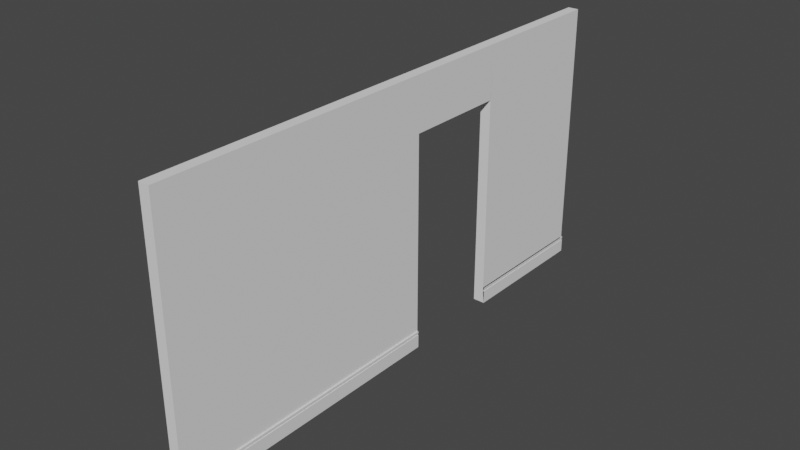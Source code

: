 # Source: CorridorWall.blend  (saved by Blender 2.81.16; exported with 4.5.12 LTS)
import bpy
from mathutils import Matrix  # noqa: F401  (used for matrix-valued properties, if any)

bpy.ops.wm.read_factory_settings(use_empty=True)
scene = bpy.context.scene
scene.name = 'Scene'

# ---- collections
col_collection = bpy.data.collections.new('Collection'); scene.collection.children.link(col_collection)

# ---- world
world_world = bpy.data.worlds.new('World'); scene.world = world_world
world_world.use_nodes = True; world_world.node_tree.nodes.clear()
_N = world_world.node_tree.nodes; _L = world_world.node_tree.links
n0 = _N.new('ShaderNodeOutputWorld'); n0.name = 'World Output'; n0.location = (300, 300)
n1 = _N.new('ShaderNodeBackground'); n1.name = 'Background'; n1.location = (10, 300)
n1.inputs[0].default_value = (0.05088, 0.05088, 0.05088, 1.0)
_L.new(n1.outputs[0], n0.inputs[0])
n0.is_active_output = True
world_world.color = (0.05088, 0.05088, 0.05088)
world_world.use_sun_shadow = False
world_world.sun_shadow_jitter_overblur = 0.0

# ---- meshes
me_cube_001 = bpy.data.meshes.new('Cube.001')
me_cube_001.from_pydata([(-1.594, -3.241, -0.9748), (-1.594, -3.241, 1.025), (-1.594, 0.6971, -0.9748), (0.4056, -3.241, -0.9748), (0.4056, -3.241, 1.025), (0.4056, 0.6971, -0.9748), (-1.594, -3.241, -0.847), (-1.594, 0.6971, -0.847), (0.4056, 0.6971, -0.847), (0.4056, -3.241, -0.847), (0.6513, 0.6971, -0.847), (0.6513, 0.6971, -0.9748), (0.6513, -3.241, -0.9748), (0.6513, -3.241, -0.847), (-1.594, 0.6971, -0.8632), (0.4056, 0.6971, -0.8632), (0.4056, -3.241, -0.8632), (-1.594, -3.241, -0.8632), (0.6513, 0.6971, -0.8632), (0.6513, -3.241, -0.8632), (-1.594, 0.6971, -0.8746), (0.4056, 0.6971, -0.8746), (0.4056, -3.241, -0.8746), (0.6513, 0.6971, -0.8746), (0.6513, -3.241, -0.8746), (-1.594, -3.241, -0.8746), (0.4239, 0.6971, -0.8632), (0.4239, -3.241, -0.8632), (0.4239, 0.6971, -0.8746), (0.4239, -3.241, -0.8746), (0.5104, 0.6971, -0.8632), (0.5104, -3.241, -0.8632), (0.5104, 0.6971, -0.8746), (0.5104, -3.241, -0.8746), (-1.594, -1.299, -0.9748), (0.4056, -1.299, -0.9748), (-1.594, -1.299, -0.8632), (0.4056, -1.299, -0.8632), (0.4056, -3.299, -0.8632), (0.6513, -3.299, -0.8632), (-1.594, -1.299, -0.8746), (0.4056, -1.299, -0.8746), (0.4056, -3.299, -0.8746), (0.6513, -3.299, -0.8746), (0.4239, -1.299, -0.8632), (0.4239, -3.299, -0.8632), (0.4239, -1.299, -0.8746), (0.4239, -3.299, -0.8746), (0.5104, -1.299, -0.8632), (0.5104, -3.299, -0.8632), (0.5104, -1.299, -0.8746), (0.5104, -3.299, -0.8746), (-1.594, -3.241, 0.6291), (-1.594, 0.6971, 0.6291), (0.4056, 0.6971, 0.6291), (0.4056, -3.241, 0.6291), (-1.594, 2.149, 1.025), (0.4056, 2.149, 1.025), (-1.594, 2.15, 0.6291), (0.4056, 2.15, 0.6291), (-0.06821, -2.546, -0.8982), (-1.594, 2.148, -0.9748), (-1.594, 4.148, -0.9748), (-1.594, 4.148, 1.025), (0.4056, 2.148, -0.9748), (0.4056, 4.148, -0.9748), (0.4056, 4.148, 1.025), (-1.594, 2.148, -0.847), (-1.594, 4.148, -0.847), (0.4056, 4.148, -0.847), (0.4056, 2.148, -0.847), (0.6513, 4.148, -0.847), (0.6513, 4.148, -0.9748), (0.6513, 2.148, -0.9748), (0.6513, 2.148, -0.847), (-1.594, 4.148, -0.8632), (0.4056, 4.148, -0.8632), (0.4056, 2.148, -0.8632), (-1.594, 2.148, -0.8632), (0.6513, 4.148, -0.8632), (0.6513, 2.148, -0.8632), (-1.594, 4.148, -0.8746), (0.4056, 2.148, -0.8746), (0.6513, 4.148, -0.8746), (0.6513, 2.148, -0.8746), (-1.594, 2.148, -0.8746), (0.4239, 4.148, -0.8632), (0.4239, 2.148, -0.8632), (0.4239, 4.148, -0.8746), (0.4239, 2.148, -0.8746), (0.5104, 4.148, -0.8632), (0.5104, 2.148, -0.8632), (0.5104, 4.148, -0.8746), (0.5104, 2.148, -0.8746)], [(38, 39), (42, 43)], [(4, 57, 56, 1), (55, 4, 1, 52), (2, 5, 3, 0), (1, 56, 58, 53, 7, 6, 52), (16, 9, 6, 17), (15, 8, 10, 18), (14, 7, 8, 15), (17, 6, 7, 14), (18, 10, 13, 19), (8, 9, 13, 10), (22, 3, 12, 24), (3, 5, 11, 12), (9, 16, 19, 13), (24, 23, 28, 29), (25, 17, 14, 20), (20, 14, 15, 21), (22, 16, 17, 25), (3, 22, 25, 0), (5, 21, 23, 11), (2, 20, 21, 5), (0, 25, 20, 2), (11, 23, 24, 12), (29, 28, 32, 33), (18, 19, 27, 26), (32, 30, 31, 33), (28, 26, 30, 32), (27, 29, 33, 31), (26, 27, 31, 30), (40, 36, 37, 41), (34, 40, 41, 35), (46, 44, 48, 50), (45, 47, 51, 49), (9, 55, 52, 6), (7, 53, 54, 8), (53, 58, 59, 54), (58, 56, 57, 59), (54, 59, 57, 4, 55, 9, 8), (67, 56, 63, 68), (68, 63, 66, 69), (69, 66, 57, 70), (70, 57, 56, 67), (62, 65, 64, 61), (66, 63, 56, 57), (77, 70, 67, 78), (76, 69, 71, 79), (75, 68, 69, 76), (78, 67, 68, 75), (79, 71, 74, 80), (64, 65, 72, 73), (84, 83, 88, 89), (85, 78, 75, 81), (82, 77, 78, 85), (64, 82, 85, 61), (61, 85, 81, 62), (72, 83, 84, 73), (89, 88, 92, 93), (79, 80, 87, 86), (92, 90, 91, 93), (86, 87, 91, 90), (67, 56, 58)])
_uv = me_cube_001.uv_layers.new(name='UVMap')
_uv.uv.foreach_set('vector', [0.75, 1.004, 0.75, 0.7539, 1.0, 0.7539, 0.9982, 1.004, 0.5755, 0.75, 0.625, 0.75, 0.625, 1.0, 0.5755, 1.0, 0.09555, 0.7217, 0.3455, 0.7217, 0.3455, 0.9717, 0.09555, 0.9717, 0.2246, 0.752, 0.2246, 1.002, 0.1751, 1.002, 0.1751, 1.002, -0.009414, 1.002, -0.009414, 0.752, 0.1751, 0.752, 0.3889, 0.75, 0.391, 0.75, 0.391, 1.0, 0.3889, 1.0, 0.5674, 0.7006, 0.5694, 0.7006, 0.5694, 0.7006, 0.5674, 0.7006, 0.09735, 0.72, 0.09937, 0.72, 0.09937, 0.97, 0.09735, 0.97, 0.9579, 0.7131, 0.9599, 0.7131, 0.9599, 0.9631, 0.9579, 0.9631, 0.7383, 0.6861, 0.7264, 0.6859, 0.7264, 8.283e-05, 0.7383, 0.0001948, 0.6421, 0.6859, 0.6421, 8.287e-05, 0.7264, 8.283e-05, 0.7264, 0.6859, 0.3875, 0.75, 0.375, 0.75, 0.375, 0.75, 0.3875, 0.75, 0.42, 0.9469, 0.42, 0.6969, 0.42, 0.6969, 0.42, 0.9469, 0.391, 0.75, 0.3889, 0.75, 0.3889, 0.75, 0.391, 0.75, 0.9656, 0.0003355, 0.9656, 0.6862, 0.8876, 0.6862, 0.8876, 0.0003355, 0.9564, 0.7131, 0.9579, 0.7131, 0.9579, 0.9631, 0.9564, 0.9631, 0.09592, 0.72, 0.09735, 0.72, 0.09735, 0.97, 0.09592, 0.97, 0.3875, 0.75, 0.3889, 0.75, 0.3889, 1.0, 0.3875, 1.0, 0.375, 0.75, 0.3875, 0.75, 0.3875, 1.0, 0.375, 1.0, 0.3998, 0.7449, 0.4123, 0.7449, 0.4123, 0.7449, 0.3998, 0.7449, 0.0834, 0.72, 0.09592, 0.72, 0.09592, 0.97, 0.0834, 0.97, 0.9439, 0.7131, 0.9564, 0.7131, 0.9564, 0.9631, 0.9439, 0.9631, 0.9999, 0.6862, 0.9656, 0.6862, 0.9656, 0.0003355, 0.9999, 0.0003354, 0.8876, 0.0003355, 0.8876, 0.6862, 0.8579, 0.6862, 0.8579, 0.0003356, 0.7383, 0.6861, 0.7383, 0.0001948, 0.8163, 0.0001948, 0.8163, 0.6861, 0.8579, 0.6862, 0.846, 0.6861, 0.846, 0.0001948, 0.8579, 0.0003356, 0.4449, 0.7356, 0.4463, 0.7356, 0.4463, 0.7356, 0.4449, 0.7356, 0.3889, 0.75, 0.3875, 0.75, 0.3875, 0.75, 0.3889, 0.75, 0.8163, 0.6861, 0.8163, 0.0001948, 0.846, 0.0001948, 0.846, 0.6861, 0.09592, 0.72, 0.09735, 0.72, 0.09735, 0.97, 0.09592, 0.97, 0.0834, 0.72, 0.09592, 0.72, 0.09592, 0.97, 0.0834, 0.97, 0.4449, 0.7356, 0.4463, 0.7356, 0.4463, 0.7356, 0.4449, 0.7356, 0.3889, 0.75, 0.3875, 0.75, 0.3875, 0.75, 0.3889, 0.75, 0.391, 0.75, 0.5755, 0.75, 0.5755, 1.0, 0.391, 1.0, 0.763, 0.6887, 0.9475, 0.6887, 0.9475, 0.9387, 0.763, 0.9387, 0.9475, 0.6887, 0.9475, 0.6887, 0.9475, 0.9387, 0.9475, 0.9387, 0.9475, 0.6887, 0.997, 0.6887, 0.997, 0.9387, 0.9475, 0.9387, 0.1359, 0.6859, 0.1359, 0.6859, 8.319e-05, 0.6859, 8.283e-05, 8.323e-05, 0.1359, 8.316e-05, 0.6421, 8.287e-05, 0.6421, 0.6859, -0.009414, 0.752, 0.2246, 0.752, 0.2246, 1.002, -0.009414, 1.002, 0.763, 0.6887, 0.997, 0.6887, 0.997, 0.9387, 0.763, 0.9387, 0.6421, 0.6859, 8.319e-05, 0.6859, 8.283e-05, 8.323e-05, 0.6421, 8.287e-05, 0.391, 0.75, 0.625, 0.75, 0.625, 1.0, 0.391, 1.0, 0.09555, 0.7217, 0.3455, 0.7217, 0.3455, 0.9717, 0.09555, 0.9717, 0.75, 0.7539, 1.0, 0.7539, 0.9982, 1.004, 0.75, 1.004, 0.3889, 0.75, 0.391, 0.75, 0.391, 1.0, 0.3889, 1.0, 0.5674, 0.7006, 0.5694, 0.7006, 0.5694, 0.7006, 0.5674, 0.7006, 0.09735, 0.72, 0.09937, 0.72, 0.09937, 0.97, 0.09735, 0.97, 0.9579, 0.7131, 0.9599, 0.7131, 0.9599, 0.9631, 0.9579, 0.9631, 0.7383, 0.6861, 0.7264, 0.6859, 0.7264, 8.283e-05, 0.7383, 0.0001948, 0.42, 0.9469, 0.42, 0.6969, 0.42, 0.6969, 0.42, 0.9469, 0.9656, 0.0003355, 0.9656, 0.6862, 0.8876, 0.6862, 0.8876, 0.0003355, 0.9564, 0.7131, 0.9579, 0.7131, 0.9579, 0.9631, 0.9564, 0.9631, 0.3875, 0.75, 0.3889, 0.75, 0.3889, 1.0, 0.3875, 1.0, 0.375, 0.75, 0.3875, 0.75, 0.3875, 1.0, 0.375, 1.0, 0.9439, 0.7131, 0.9564, 0.7131, 0.9564, 0.9631, 0.9439, 0.9631, 0.9999, 0.6862, 0.9656, 0.6862, 0.9656, 0.0003355, 0.9999, 0.0003354, 0.8876, 0.0003355, 0.8876, 0.6862, 0.8579, 0.6862, 0.8579, 0.0003356, 0.7383, 0.6861, 0.7383, 0.0001948, 0.8163, 0.0001948, 0.8163, 0.6861, 0.8579, 0.6862, 0.846, 0.6861, 0.846, 0.0001948, 0.8579, 0.0003356, 0.8163, 0.6861, 0.8163, 0.0001948, 0.846, 0.0001948, 0.846, 0.6861, -0.009414, 0.752, 0.2246, 0.752, 0.1751, 1.002])
me_cube_001.use_remesh_preserve_volume = False
me_cube_001.use_remesh_preserve_attributes = False
me_cube_001.use_mirror_vertex_groups = False
me_cube_001.update()

# ---- objects
ob_cube_001 = bpy.data.objects.new('Cube.001', me_cube_001)

# ---- transforms, parenting, visibility, modifiers, constraints
ob_cube_001.location = (-0.0187, -0.002055, 0.06345)
ob_cube_001.scale = (0.1071, 1.436, 2.687)
ob_cube_001.lineart.crease_threshold = 0.0

# ---- collection membership
col_collection.objects.link(ob_cube_001)

# ---- scene / render settings (as saved in the file)
scene.frame_start = 1; scene.frame_end = 250; scene.frame_set(1)
scene.render.engine = 'BLENDER_EEVEE_NEXT'
scene.cycles.use_denoising = False
scene.cycles.samples = 128
scene.cycles.sampling_pattern = 'TABULATED_SOBOL'
scene.cycles.use_adaptive_sampling = False
scene.cycles.use_light_tree = False
scene.view_settings.view_transform = 'Filmic'
bpy.context.view_layer.update()

# ---- added for rendering (the .blend has no active camera and no usable light): camera, sun
cam_auto = bpy.data.cameras.new('AutoCamera')
cam_auto.lens = 50.0
cam_auto.sensor_width = 36.0
cam_auto.clip_end = 1000.0
ob_auto_camera = bpy.data.objects.new('AutoCamera', cam_auto)
scene.collection.objects.link(ob_auto_camera)
ob_auto_camera.location = (11.0071, -12.6842, 8.99217)
ob_auto_camera.rotation_euler = (1.09748, -7.21219e-08, 0.694738)
scene.camera = ob_auto_camera
light_auto_sun = bpy.data.lights.new('AutoSun', 'SUN')
light_auto_sun.energy = 3.0
light_auto_sun.angle = 0.0523599
ob_auto_sun = bpy.data.objects.new('AutoSun', light_auto_sun)
scene.collection.objects.link(ob_auto_sun)
ob_auto_sun.rotation_euler = (0.872665, 0.174533, 0.523599)
bpy.context.view_layer.update()
